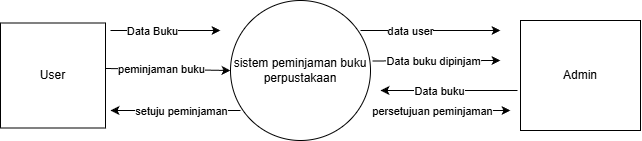

The diagram above was exported from draw.io. Its source (the exported page's mxGraphModel, read from the mxfile embedded in the PNG):
<mxGraphModel dx="1455" dy="938" grid="1" gridSize="10" guides="1" tooltips="1" connect="1" arrows="1" fold="1" page="1" pageScale="1" pageWidth="827" pageHeight="1169" math="0" shadow="0">
  <root>
    <mxCell id="0" />
    <mxCell id="1" parent="0" />
    <mxCell id="w7Ov2M__23aOphj8rIw7-1" parent="1" style="ellipse;whiteSpace=wrap;html=1;aspect=fixed;" value="sistem peminjaman buku perpustakaan" vertex="1">
      <mxGeometry height="140" width="140" x="350" y="250" as="geometry" />
    </mxCell>
    <mxCell id="w7Ov2M__23aOphj8rIw7-2" edge="1" parent="1" style="endArrow=classic;html=1;rounded=0;" value="">
      <mxGeometry height="50" relative="1" width="50" as="geometry">
        <mxPoint x="480" y="280" as="sourcePoint" />
        <mxPoint x="620" y="280" as="targetPoint" />
      </mxGeometry>
    </mxCell>
    <mxCell id="w7Ov2M__23aOphj8rIw7-5" connectable="0" parent="w7Ov2M__23aOphj8rIw7-2" style="edgeLabel;html=1;align=center;verticalAlign=middle;resizable=0;points=[];" value="data user" vertex="1">
      <mxGeometry relative="1" x="-0.2429" y="-1" as="geometry">
        <mxPoint x="-3" y="-1" as="offset" />
      </mxGeometry>
    </mxCell>
    <mxCell id="w7Ov2M__23aOphj8rIw7-4" parent="1" style="rounded=0;whiteSpace=wrap;html=1;" value="Admin" vertex="1">
      <mxGeometry height="110" width="120" x="640" y="270" as="geometry" />
    </mxCell>
    <mxCell id="w7Ov2M__23aOphj8rIw7-6" edge="1" parent="1" source="w7Ov2M__23aOphj8rIw7-1" style="endArrow=classic;html=1;rounded=0;exitX=1.014;exitY=0.432;exitDx=0;exitDy=0;exitPerimeter=0;" value="">
      <mxGeometry height="50" relative="1" width="50" as="geometry">
        <mxPoint x="490" y="320" as="sourcePoint" />
        <mxPoint x="620" y="310" as="targetPoint" />
      </mxGeometry>
    </mxCell>
    <mxCell id="w7Ov2M__23aOphj8rIw7-7" connectable="0" parent="w7Ov2M__23aOphj8rIw7-6" style="edgeLabel;html=1;align=center;verticalAlign=middle;resizable=0;points=[];" value="Data buku dipinjam" vertex="1">
      <mxGeometry relative="1" x="-0.4769" y="-1" as="geometry">
        <mxPoint x="26" y="-1" as="offset" />
      </mxGeometry>
    </mxCell>
    <mxCell id="w7Ov2M__23aOphj8rIw7-8" edge="1" parent="1" style="endArrow=classic;html=1;rounded=0;" value="">
      <mxGeometry height="50" relative="1" width="50" as="geometry">
        <mxPoint x="637" y="340" as="sourcePoint" />
        <mxPoint x="500" y="340" as="targetPoint" />
      </mxGeometry>
    </mxCell>
    <mxCell id="w7Ov2M__23aOphj8rIw7-9" connectable="0" parent="w7Ov2M__23aOphj8rIw7-8" style="edgeLabel;html=1;align=center;verticalAlign=middle;resizable=0;points=[];" value="Data buku" vertex="1">
      <mxGeometry relative="1" x="0.1455" as="geometry">
        <mxPoint as="offset" />
      </mxGeometry>
    </mxCell>
    <mxCell id="w7Ov2M__23aOphj8rIw7-10" parent="1" style="whiteSpace=wrap;html=1;aspect=fixed;" value="User" vertex="1">
      <mxGeometry height="105" width="105" x="120" y="272.5" as="geometry" />
    </mxCell>
    <mxCell id="w7Ov2M__23aOphj8rIw7-11" edge="1" parent="1" style="endArrow=classic;html=1;rounded=0;" value="">
      <mxGeometry height="50" relative="1" width="50" as="geometry">
        <mxPoint x="230" y="280" as="sourcePoint" />
        <mxPoint x="340" y="280" as="targetPoint" />
      </mxGeometry>
    </mxCell>
    <mxCell id="w7Ov2M__23aOphj8rIw7-14" connectable="0" parent="w7Ov2M__23aOphj8rIw7-11" style="edgeLabel;html=1;align=center;verticalAlign=middle;resizable=0;points=[];" value="Data Buku" vertex="1">
      <mxGeometry relative="1" x="-0.4759" as="geometry">
        <mxPoint x="12" as="offset" />
      </mxGeometry>
    </mxCell>
    <mxCell id="w7Ov2M__23aOphj8rIw7-13" edge="1" parent="1" source="w7Ov2M__23aOphj8rIw7-10" style="endArrow=classic;html=1;rounded=0;exitX=0.997;exitY=0.433;exitDx=0;exitDy=0;exitPerimeter=0;entryX=0;entryY=0.5;entryDx=0;entryDy=0;" target="w7Ov2M__23aOphj8rIw7-1" value="">
      <mxGeometry height="50" relative="1" width="50" as="geometry">
        <mxPoint x="250" y="320" as="sourcePoint" />
        <mxPoint x="340" y="320" as="targetPoint" />
      </mxGeometry>
    </mxCell>
    <mxCell id="w7Ov2M__23aOphj8rIw7-15" connectable="0" parent="w7Ov2M__23aOphj8rIw7-13" style="edgeLabel;html=1;align=center;verticalAlign=middle;resizable=0;points=[];" value="peminjaman buku" vertex="1">
      <mxGeometry relative="1" x="-0.3034" as="geometry">
        <mxPoint x="12" as="offset" />
      </mxGeometry>
    </mxCell>
    <mxCell id="w7Ov2M__23aOphj8rIw7-16" edge="1" parent="1" source="w7Ov2M__23aOphj8rIw7-1" style="endArrow=classic;html=1;rounded=0;exitX=0.071;exitY=0.786;exitDx=0;exitDy=0;exitPerimeter=0;" value="">
      <mxGeometry height="50" relative="1" width="50" as="geometry">
        <mxPoint x="270" y="400" as="sourcePoint" />
        <mxPoint x="230" y="360" as="targetPoint" />
      </mxGeometry>
    </mxCell>
    <mxCell id="w7Ov2M__23aOphj8rIw7-17" connectable="0" parent="w7Ov2M__23aOphj8rIw7-16" style="edgeLabel;html=1;align=center;verticalAlign=middle;resizable=0;points=[];" value="setuju peminjaman" vertex="1">
      <mxGeometry relative="1" x="0.2537" as="geometry">
        <mxPoint x="22" as="offset" />
      </mxGeometry>
    </mxCell>
    <mxCell id="w7Ov2M__23aOphj8rIw7-18" edge="1" parent="1" style="endArrow=classic;html=1;rounded=0;" value="">
      <mxGeometry height="50" relative="1" width="50" as="geometry">
        <mxPoint x="500" y="360" as="sourcePoint" />
        <mxPoint x="630" y="360" as="targetPoint" />
      </mxGeometry>
    </mxCell>
    <mxCell id="w7Ov2M__23aOphj8rIw7-19" connectable="0" parent="w7Ov2M__23aOphj8rIw7-18" style="edgeLabel;html=1;align=center;verticalAlign=middle;resizable=0;points=[];" value="persetujuan peminjaman" vertex="1">
      <mxGeometry relative="1" x="-0.3948" as="geometry">
        <mxPoint x="11" as="offset" />
      </mxGeometry>
    </mxCell>
  </root>
</mxGraphModel>